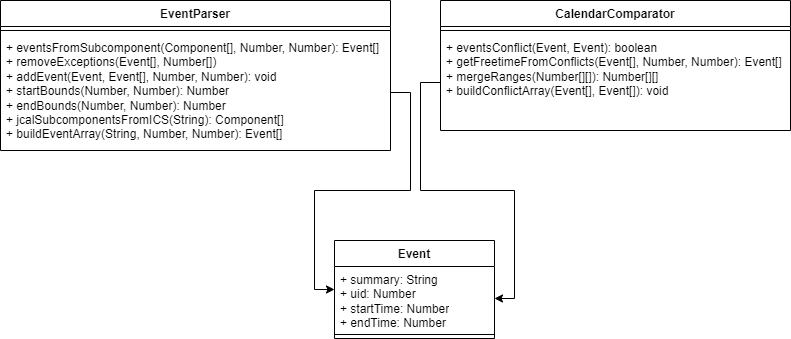

The diagram above was exported from draw.io. Its source (the exported page's mxGraphModel, read from the mxfile embedded in the PNG):
<mxGraphModel dx="1050" dy="581" grid="1" gridSize="10" guides="1" tooltips="1" connect="1" arrows="1" fold="1" page="1" pageScale="1" pageWidth="827" pageHeight="1169" math="0" shadow="0">
  <root>
    <mxCell id="WIyWlLk6GJQsqaUBKTNV-0" />
    <mxCell id="WIyWlLk6GJQsqaUBKTNV-1" parent="WIyWlLk6GJQsqaUBKTNV-0" />
    <mxCell id="vixib-IFt5XI7EMtGYxK-4" value="CalendarComparator" style="swimlane;fontStyle=1;align=center;verticalAlign=top;childLayout=stackLayout;horizontal=1;startSize=26;horizontalStack=0;resizeParent=1;resizeParentMax=0;resizeLast=0;collapsible=1;marginBottom=0;whiteSpace=wrap;html=1;" vertex="1" parent="WIyWlLk6GJQsqaUBKTNV-1">
      <mxGeometry x="440" y="70" width="350" height="130" as="geometry" />
    </mxCell>
    <mxCell id="vixib-IFt5XI7EMtGYxK-6" value="" style="line;strokeWidth=1;fillColor=none;align=left;verticalAlign=middle;spacingTop=-1;spacingLeft=3;spacingRight=3;rotatable=0;labelPosition=right;points=[];portConstraint=eastwest;strokeColor=inherit;" vertex="1" parent="vixib-IFt5XI7EMtGYxK-4">
      <mxGeometry y="26" width="350" height="8" as="geometry" />
    </mxCell>
    <mxCell id="vixib-IFt5XI7EMtGYxK-7" value="+ eventsConflict(Event, Event): boolean&lt;br&gt;+&amp;nbsp;getFreetimeFromConflicts(Event[], Number, Number): Event[]&lt;br&gt;+ mergeRanges(Number[][]): Number[][]&lt;br&gt;+ buildConflictArray(Event[], Event[]): void" style="text;strokeColor=none;fillColor=none;align=left;verticalAlign=top;spacingLeft=4;spacingRight=4;overflow=hidden;rotatable=0;points=[[0,0.5],[1,0.5]];portConstraint=eastwest;whiteSpace=wrap;html=1;" vertex="1" parent="vixib-IFt5XI7EMtGYxK-4">
      <mxGeometry y="34" width="350" height="96" as="geometry" />
    </mxCell>
    <mxCell id="vixib-IFt5XI7EMtGYxK-8" value="Event" style="swimlane;fontStyle=1;align=center;verticalAlign=top;childLayout=stackLayout;horizontal=1;startSize=26;horizontalStack=0;resizeParent=1;resizeParentMax=0;resizeLast=0;collapsible=1;marginBottom=0;whiteSpace=wrap;html=1;" vertex="1" parent="WIyWlLk6GJQsqaUBKTNV-1">
      <mxGeometry x="334" y="310" width="160" height="98" as="geometry" />
    </mxCell>
    <mxCell id="vixib-IFt5XI7EMtGYxK-9" value="+ summary: String&lt;br&gt;+ uid: Number&lt;br&gt;+ startTime: Number&lt;br&gt;+ endTime: Number" style="text;strokeColor=none;fillColor=none;align=left;verticalAlign=top;spacingLeft=4;spacingRight=4;overflow=hidden;rotatable=0;points=[[0,0.5],[1,0.5]];portConstraint=eastwest;whiteSpace=wrap;html=1;" vertex="1" parent="vixib-IFt5XI7EMtGYxK-8">
      <mxGeometry y="26" width="160" height="64" as="geometry" />
    </mxCell>
    <mxCell id="vixib-IFt5XI7EMtGYxK-10" value="" style="line;strokeWidth=1;fillColor=none;align=left;verticalAlign=middle;spacingTop=-1;spacingLeft=3;spacingRight=3;rotatable=0;labelPosition=right;points=[];portConstraint=eastwest;strokeColor=inherit;" vertex="1" parent="vixib-IFt5XI7EMtGYxK-8">
      <mxGeometry y="90" width="160" height="8" as="geometry" />
    </mxCell>
    <mxCell id="vixib-IFt5XI7EMtGYxK-12" value="EventParser" style="swimlane;fontStyle=1;align=center;verticalAlign=top;childLayout=stackLayout;horizontal=1;startSize=26;horizontalStack=0;resizeParent=1;resizeParentMax=0;resizeLast=0;collapsible=1;marginBottom=0;whiteSpace=wrap;html=1;" vertex="1" parent="WIyWlLk6GJQsqaUBKTNV-1">
      <mxGeometry y="70" width="390" height="150" as="geometry" />
    </mxCell>
    <mxCell id="vixib-IFt5XI7EMtGYxK-14" value="" style="line;strokeWidth=1;fillColor=none;align=left;verticalAlign=middle;spacingTop=-1;spacingLeft=3;spacingRight=3;rotatable=0;labelPosition=right;points=[];portConstraint=eastwest;strokeColor=inherit;" vertex="1" parent="vixib-IFt5XI7EMtGYxK-12">
      <mxGeometry y="26" width="390" height="8" as="geometry" />
    </mxCell>
    <mxCell id="vixib-IFt5XI7EMtGYxK-15" value="+ eventsFromSubcomponent(Component[], Number, Number): Event[]&lt;br&gt;+ removeExceptions(Event[], Number[])&lt;br&gt;+ addEvent(Event, Event[], Number, Number): void&lt;br&gt;+ startBounds(Number, Number): Number&lt;br&gt;+ endBounds(Number, Number): Number&lt;br&gt;+&amp;nbsp;jcalSubcomponentsFromICS(String): Component[]&lt;br&gt;+&amp;nbsp;buildEventArray(String, Number, Number): Event[]" style="text;strokeColor=none;fillColor=none;align=left;verticalAlign=top;spacingLeft=4;spacingRight=4;overflow=hidden;rotatable=0;points=[[0,0.5],[1,0.5]];portConstraint=eastwest;whiteSpace=wrap;html=1;" vertex="1" parent="vixib-IFt5XI7EMtGYxK-12">
      <mxGeometry y="34" width="390" height="116" as="geometry" />
    </mxCell>
    <mxCell id="vixib-IFt5XI7EMtGYxK-16" style="edgeStyle=orthogonalEdgeStyle;rounded=0;orthogonalLoop=1;jettySize=auto;html=1;entryX=0;entryY=0.5;entryDx=0;entryDy=0;" edge="1" parent="WIyWlLk6GJQsqaUBKTNV-1" source="vixib-IFt5XI7EMtGYxK-15" target="vixib-IFt5XI7EMtGYxK-8">
      <mxGeometry relative="1" as="geometry">
        <Array as="points">
          <mxPoint x="410" y="162" />
          <mxPoint x="410" y="260" />
          <mxPoint x="314" y="260" />
          <mxPoint x="314" y="359" />
        </Array>
      </mxGeometry>
    </mxCell>
    <mxCell id="vixib-IFt5XI7EMtGYxK-17" style="edgeStyle=orthogonalEdgeStyle;rounded=0;orthogonalLoop=1;jettySize=auto;html=1;entryX=1;entryY=0.5;entryDx=0;entryDy=0;" edge="1" parent="WIyWlLk6GJQsqaUBKTNV-1" source="vixib-IFt5XI7EMtGYxK-7" target="vixib-IFt5XI7EMtGYxK-9">
      <mxGeometry relative="1" as="geometry">
        <Array as="points">
          <mxPoint x="420" y="152" />
          <mxPoint x="420" y="260" />
          <mxPoint x="514" y="260" />
          <mxPoint x="514" y="368" />
        </Array>
      </mxGeometry>
    </mxCell>
  </root>
</mxGraphModel>